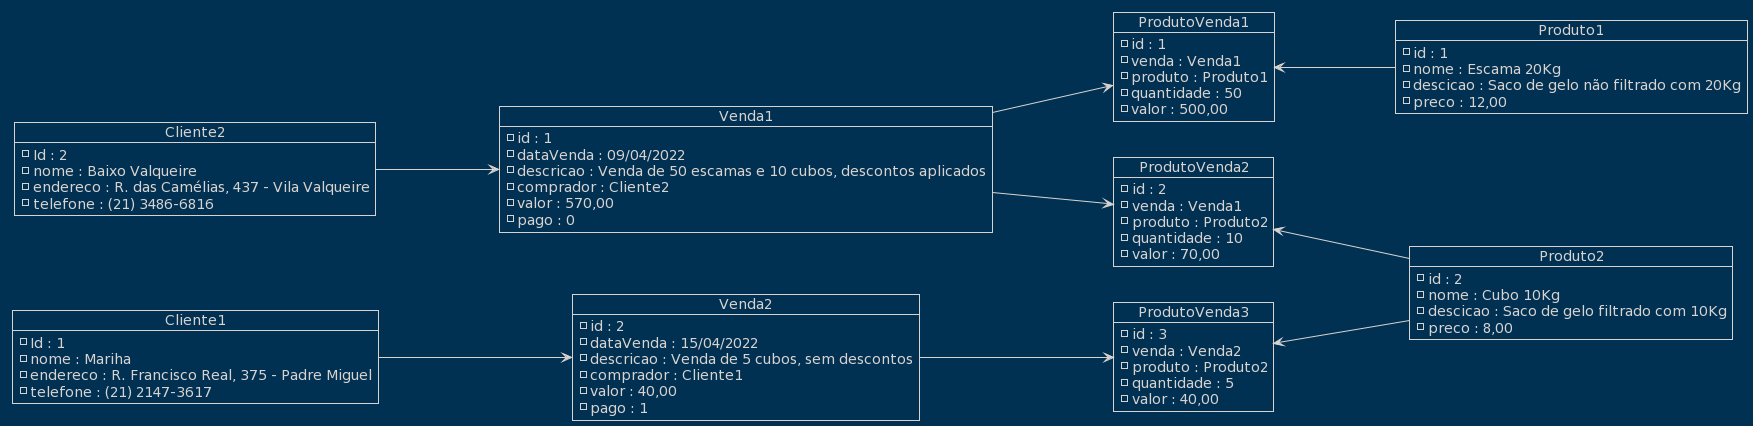

The diagram above was rendered by PlantUML. Its source (embedded in the PNG):
@startuml
!theme blueprint
left to right direction

object Cliente1 {
-Id : 1
-nome : Mariha
-endereco : R. Francisco Real, 375 - Padre Miguel
-telefone : (21) 2147-3617 
}

object Cliente2 {
-Id : 2
-nome : Baixo Valqueire
-endereco : R. das Camélias, 437 - Vila Valqueire
-telefone : (21) 3486-6816
}

object Produto1 {
-id : 1
-nome : Escama 20Kg
-descicao : Saco de gelo não filtrado com 20Kg
-preco : 12,00
}

object Produto2 {
-id : 2
-nome : Cubo 10Kg
-descicao : Saco de gelo filtrado com 10Kg
-preco : 8,00
}

object Venda1 {
-id : 1
-dataVenda : 09/04/2022
-descricao : Venda de 50 escamas e 10 cubos, descontos aplicados
-comprador : Cliente2
-valor : 570,00
-pago : 0
}

object Venda2 {
-id : 2
-dataVenda : 15/04/2022
-descricao : Venda de 5 cubos, sem descontos
-comprador : Cliente1
-valor : 40,00
-pago : 1
}

object ProdutoVenda1{
-id : 1
-venda : Venda1
-produto : Produto1
-quantidade : 50
-valor : 500,00
}

object ProdutoVenda2{
-id : 2
-venda : Venda1
-produto : Produto2
-quantidade : 10
-valor : 70,00
}

object ProdutoVenda3{
-id : 3
-venda : Venda2
-produto : Produto2
-quantidade : 5
-valor : 40,00
}

Cliente1 ---> Venda2
Cliente2 ---> Venda1

Produto1 -up--> ProdutoVenda1
Produto2 -up--> ProdutoVenda2
Produto2 -up--> ProdutoVenda3

Venda1 ---> ProdutoVenda1
Venda1 ---> ProdutoVenda2
Venda2 ---> ProdutoVenda3
@enduml